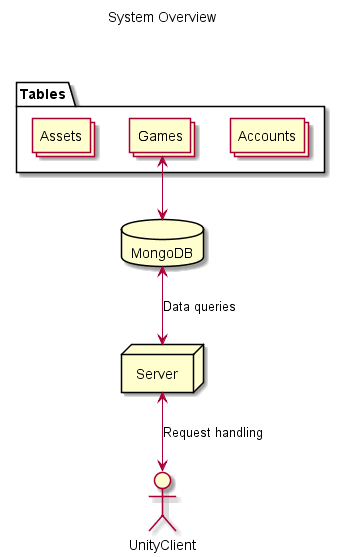

The diagram above was rendered by PlantUML. Its source (embedded in the PNG):
@startuml "System Overview"

label label as "System Overview"

package Tables {
	collections Accounts
	collections Games
	collections Assets
}

database MongoDB
node Server

actor UnityClient

label -[hidden]-> Games
Games <--> MongoDB
MongoDB <--> Server : "Data queries"

Server <--> UnityClient : "Request handling"

@enduml